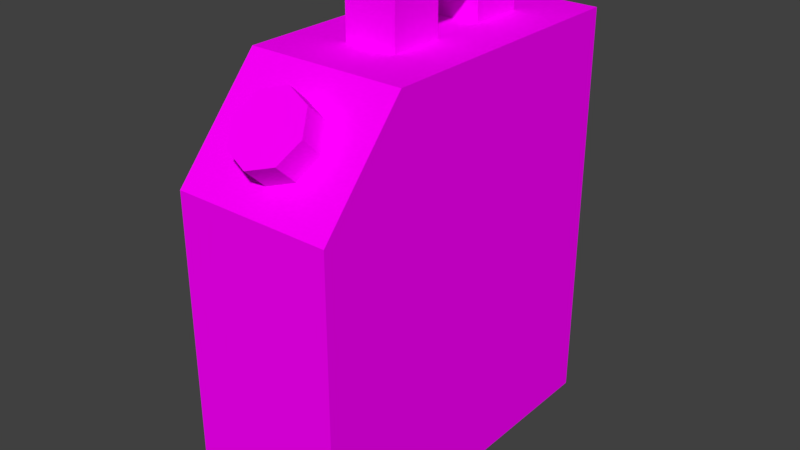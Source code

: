 # Source: gasoil-can.blend  (saved by Blender 2.79.0; exported with 4.5.12 LTS)
import bpy
from mathutils import Matrix  # noqa: F401  (used for matrix-valued properties, if any)

bpy.ops.wm.read_factory_settings(use_empty=True)
scene = bpy.context.scene
scene.name = 'Scene'

# ---- collections
col_collection_2 = bpy.data.collections.new('Collection 2'); scene.collection.children.link(col_collection_2)

# ---- images (referenced by path relative to the original .blend; pixels are not part of the script)
import os
ASSET_DIR = os.environ.get("B2B_ASSET_DIR", "")  # directory of the original .blend (textures are referenced by path, not embedded)
HERE = os.path.dirname(os.path.abspath(__file__))  # packed textures are extracted next to this script under _unpacked/

def load_image(name, relpath, width, height, colorspace="sRGB"):
    """Load a texture the original file referenced (path relative to the .blend, or extracted next to this script)."""
    p = next((c for c in (os.path.join(HERE, relpath), os.path.join(ASSET_DIR, relpath)) if relpath and os.path.exists(c)), "")
    if p:
        img = bpy.data.images.load(p, check_existing=True)
        img.name = name
    else:  # same state as the original file: an image datablock whose file is absent (Cycles renders it pink)
        img = bpy.data.images.new(name, width, height)
        img.source = "FILE"
        img.filepath = "//" + (relpath or name)
    img.colorspace_settings.name = colorspace
    return img
img_lowpolytexture_png = load_image('LowPolyTexture.png', 'LowPolyTexture.png', 1024, 1024, 'sRGB')

# ---- materials (node trees are filled in below, after node groups)
mat_material = bpy.data.materials.new('Material')
mat_material.alpha_threshold = 0.0
mat_material.roughness = 0.5

# ---- material node trees
mat_material.use_nodes = True; mat_material.node_tree.nodes.clear()
_N = mat_material.node_tree.nodes; _L = mat_material.node_tree.links
n0 = _N.new('ShaderNodeOutputMaterial'); n0.name = 'Material Output'; n0.location = (300, 300)
n1 = _N.new('ShaderNodeBsdfDiffuse'); n1.name = 'Diffuse BSDF'; n1.location = (10, 300)
n2 = _N.new('ShaderNodeTexImage'); n2.name = 'Image Texture'; n2.location = (-180, 300)
n2.width = 140
n2.image = img_lowpolytexture_png
_L.new(n1.outputs[0], n0.inputs[0])
_L.new(n2.outputs[0], n1.inputs[0])
n0.is_active_output = True

# ---- world
world_world = bpy.data.worlds.new('World'); scene.world = world_world
world_world.color = (0.05088, 0.05088, 0.05088)
world_world.use_sun_shadow = False
world_world.sun_shadow_jitter_overblur = 0.0
world_world.cycles.sampling_method = 'MANUAL'

# ---- meshes
me_cube_001 = bpy.data.meshes.new('Cube.001')
me_cube_001.from_pydata([(-0.01523, 0.02686, -0.01447), (0.00177, 0.02686, 0.001681), (-0.002149, 0.019, -0.02824), (0.01485, 0.019, -0.01209), (0.00327, 4.396e-09, -0.03395), (0.02027, -3.041e-09, -0.0178), (-0.002149, -0.019, -0.02824), (0.01485, -0.019, -0.01209), (-0.01523, -0.02686, -0.01447), (0.00177, -0.02686, 0.001681), (-0.02831, -0.019, -0.0006957), (-0.01131, -0.019, 0.01545), (-0.03373, 2.69e-09, 0.005009), (-0.01673, -6.453e-09, 0.02116), (-0.02831, 0.019, -0.0006957), (-0.01131, 0.019, 0.01545)], [], [(0, 1, 3, 2), (2, 3, 5, 4), (4, 5, 7, 6), (6, 7, 9, 8), (8, 9, 11, 10), (10, 11, 13, 12), (3, 1, 15, 13, 11, 9, 7, 5), (12, 13, 15, 14), (14, 15, 1, 0)])
_uv = me_cube_001.uv_layers.new(name='UVMap')
_uv.uv.foreach_set('vector', [0.8382, 0.7797, 0.8625, 0.7797, 0.8625, 0.8039, 0.8382, 0.8039, 0.8382, 0.8039, 0.8625, 0.8039, 0.8625, 0.8211, 0.8382, 0.8211, 0.8139, 0.7625, 0.8382, 0.7625, 0.8382, 0.7797, 0.8139, 0.7797, 0.8139, 0.7797, 0.8382, 0.7797, 0.8382, 0.8039, 0.8139, 0.8039, 0.8139, 0.8039, 0.8382, 0.8039, 0.8382, 0.8211, 0.8139, 0.8211, 0.8139, 0.8211, 0.8382, 0.8211, 0.8382, 0.8453, 0.8139, 0.8453, 0.7625, 0.8039, 0.7625, 0.7797, 0.7776, 0.7625, 0.7989, 0.7625, 0.8139, 0.7797, 0.8139, 0.8039, 0.7989, 0.8211, 0.7776, 0.8211, 0.8139, 0.8453, 0.8382, 0.8453, 0.8382, 0.8625, 0.8139, 0.8625, 0.8382, 0.7625, 0.8625, 0.7625, 0.8625, 0.7797, 0.8382, 0.7797])
me_cube_001.materials.append(mat_material)
me_cube_001.use_remesh_preserve_volume = False
me_cube_001.use_remesh_preserve_attributes = False
me_cube_001.use_mirror_vertex_groups = False
me_cube_001.update()
me_cube = bpy.data.meshes.new('Cube')
me_cube.from_pydata([(-1.0, -1.0, -0.5758), (-1.0, -1.0, 1.144), (-1.0, 1.0, -0.5758), (-1.0, 1.0, 1.144), (1.0, -1.0, -0.5758), (1.0, -1.0, 1.144), (1.0, 1.0, -0.5758), (1.0, 1.0, 1.144), (-1.0, -1.0, 1.687), (-1.0, 1.0, 1.687), (0.519, 1.0, 1.687), (0.519, -1.0, 1.687), (0.5179, 1.0, -0.5758), (0.5179, 1.0, 1.144), (0.5179, -1.0, -0.5758), (0.5179, -1.0, 1.144), (-0.08926, 1.0, -0.5758), (0.2143, 1.0, -0.5758), (-0.3928, 1.0, -0.5758), (-0.6964, 1.0, -0.5758), (0.2143, -1.0, 1.144), (-0.08926, -1.0, 1.144), (-0.3928, -1.0, 1.144), (-0.6964, -1.0, 1.144), (-0.6964, 1.0, 1.144), (-0.3928, 1.0, 1.144), (-0.08926, 1.0, 1.144), (0.2143, 1.0, 1.144), (-0.6964, -1.0, -0.5758), (-0.3928, -1.0, -0.5758), (-0.08926, -1.0, -0.5758), (0.2143, -1.0, -0.5758), (0.2152, -1.0, 1.687), (-0.08862, -1.0, 1.687), (-0.3924, -1.0, 1.687), (-0.6962, -1.0, 1.687), (-0.6962, 1.0, 1.687), (-0.3924, 1.0, 1.687), (-0.08862, 1.0, 1.687), (0.2152, 1.0, 1.687), (-1.0, 0.3333, -0.5758), (-1.0, -0.3333, -0.5758), (-1.0, -0.3333, 1.144), (-1.0, 0.3333, 1.144), (1.0, -0.3333, -0.5758), (1.0, 0.3333, -0.5758), (1.0, 0.3333, 1.144), (1.0, -0.3333, 1.144), (-1.0, -0.3333, 1.687), (-1.0, 0.3333, 1.687), (0.519, 0.3333, 1.687), (0.519, -0.3333, 1.687), (0.5179, 0.3333, -0.5758), (0.5179, -0.3333, -0.5758), (-0.6964, 0.3333, -0.5758), (-0.6964, -0.3333, -0.5758), (-0.3928, 0.3333, -0.5758), (-0.3928, -0.3333, -0.5758), (-0.08926, 0.3333, -0.5758), (-0.08926, -0.3333, -0.5758), (0.2143, 0.3333, -0.5758), (0.2143, -0.3333, -0.5758), (0.2152, 0.3333, 1.687), (0.2152, -0.3333, 1.687), (-0.08862, 0.3333, 1.687), (-0.08862, -0.3333, 1.687), (-0.3924, 0.3333, 1.687), (-0.3924, -0.3333, 1.687), (-0.6962, 0.3333, 1.687), (-0.6962, -0.3333, 1.687), (0.2152, 0.3333, 2.022), (0.2152, -0.3333, 2.022), (-0.08862, 0.3333, 2.022), (-0.08862, -0.3333, 2.022), (-0.3924, 0.3333, 2.022), (-0.3924, -0.3333, 2.022), (-0.6962, 0.3333, 2.022), (-0.6962, -0.3333, 2.022), (-0.6962, 0.3333, 1.88), (-0.6962, -0.3333, 1.88), (-0.08862, 0.3333, 1.88), (0.2152, 0.3333, 1.88), (0.2152, -0.3333, 1.88), (-0.3924, 0.3333, 1.88), (-0.08862, -0.3333, 1.88), (-0.3924, -0.3333, 1.88), (0.6793, 1.0, 1.506), (0.8397, 1.0, 1.325), (0.6793, -1.0, 1.506), (0.8397, -1.0, 1.325), (0.8397, -0.3333, 1.325), (0.6793, -0.3333, 1.506), (0.8397, 0.3333, 1.325), (0.6793, 0.3333, 1.506)], [], [(40, 43, 3, 2), (12, 13, 7, 6), (44, 47, 5, 4), (28, 23, 1, 0), (53, 44, 4, 14), (24, 3, 9, 36), (69, 48, 8, 35), (93, 86, 10, 50), (42, 1, 8, 48), (15, 5, 89, 88, 11), (20, 15, 11, 32), (2, 3, 24, 19), (7, 13, 10, 86, 87), (61, 53, 14, 31), (4, 5, 15, 14), (17, 27, 13, 12), (19, 24, 25, 18), (18, 25, 26, 16), (16, 26, 27, 17), (41, 55, 28, 0), (55, 57, 29, 28), (57, 59, 30, 29), (59, 61, 31, 30), (1, 23, 35, 8), (23, 22, 34, 35), (22, 21, 33, 34), (21, 20, 32, 33), (51, 63, 32, 11), (63, 65, 33, 32), (65, 67, 34, 33), (67, 69, 35, 34), (13, 27, 39, 10), (27, 26, 38, 39), (26, 25, 37, 38), (25, 24, 36, 37), (14, 15, 20, 31), (31, 20, 21, 30), (30, 21, 22, 29), (29, 22, 23, 28), (37, 36, 68, 66), (82, 81, 70, 71), (38, 37, 66, 64), (81, 80, 72, 70), (39, 38, 64, 62), (78, 79, 77, 76), (10, 39, 62, 50), (50, 62, 63, 51), (16, 17, 60, 58), (58, 60, 61, 59), (18, 16, 58, 56), (56, 58, 59, 57), (19, 18, 56, 54), (54, 56, 57, 55), (2, 19, 54, 40), (40, 54, 55, 41), (17, 12, 52, 60), (60, 52, 53, 61), (3, 43, 49, 9), (43, 42, 48, 49), (88, 91, 51, 11), (91, 93, 50, 51), (36, 9, 49, 68), (68, 49, 48, 69), (12, 6, 45, 52), (52, 45, 44, 53), (6, 7, 46, 45), (45, 46, 47, 44), (0, 1, 42, 41), (41, 42, 43, 40), (74, 76, 77, 75), (72, 74, 75, 73), (70, 72, 73, 71), (80, 83, 74, 72), (83, 78, 76, 74), (84, 82, 71, 73), (85, 84, 73, 75), (79, 85, 75, 77), (69, 67, 85, 79), (64, 66, 67, 65), (65, 63, 82, 84), (66, 68, 78, 83), (85, 67, 66, 83), (68, 69, 79, 78), (62, 64, 80, 81), (63, 62, 81, 82), (84, 80, 64, 65), (84, 85, 83, 80), (47, 46, 92, 90), (5, 47, 90, 89), (89, 90, 91, 88), (46, 7, 87, 92), (92, 87, 86, 93), (91, 90, 92, 93)])
_uv = me_cube.uv_layers.new(name='UVMap')
_uv.uv.foreach_set('vector', [0.1756, 0.8395, 0.1756, 0.8206, 0.1819, 0.8206, 0.1819, 0.8395, 0.1963, 0.8395, 0.1963, 0.8206, 0.2009, 0.8206, 0.2009, 0.8395, 0.1693, 0.7899, 0.1693, 0.8088, 0.163, 0.8088, 0.163, 0.7899, 0.198, 0.8147, 0.198, 0.7959, 0.2009, 0.7959, 0.2009, 0.8147, 0.2135, 0.7952, 0.2135, 0.7899, 0.2198, 0.7899, 0.2198, 0.7952, 0.1848, 0.8206, 0.1819, 0.8206, 0.1819, 0.8147, 0.1848, 0.8147, 0.2038, 0.8191, 0.2009, 0.8191, 0.2009, 0.8118, 0.2038, 0.8118, 0.1756, 0.8127, 0.1819, 0.8127, 0.1819, 0.8147, 0.1756, 0.8147, 0.1693, 0.8206, 0.163, 0.8206, 0.163, 0.8147, 0.1693, 0.8147, 0.1865, 0.7959, 0.1819, 0.7959, 0.1835, 0.7939, 0.185, 0.7919, 0.1865, 0.7899, 0.1894, 0.7959, 0.1865, 0.7959, 0.1865, 0.7899, 0.1894, 0.7899, 0.1819, 0.8395, 0.1819, 0.8206, 0.1848, 0.8206, 0.1848, 0.8395, 0.2009, 0.8206, 0.1963, 0.8206, 0.1963, 0.8147, 0.1978, 0.8167, 0.1994, 0.8187, 0.2135, 0.7985, 0.2135, 0.7952, 0.2198, 0.7952, 0.2198, 0.7985, 0.1819, 0.8147, 0.1819, 0.7959, 0.1865, 0.7959, 0.1865, 0.8147, 0.1934, 0.8395, 0.1934, 0.8206, 0.1963, 0.8206, 0.1963, 0.8395, 0.1848, 0.8395, 0.1848, 0.8206, 0.1877, 0.8206, 0.1877, 0.8395, 0.1877, 0.8395, 0.1877, 0.8206, 0.1906, 0.8206, 0.1906, 0.8395, 0.1906, 0.8395, 0.1906, 0.8206, 0.1934, 0.8206, 0.1934, 0.8395, 0.2135, 0.8118, 0.2135, 0.8085, 0.2198, 0.8085, 0.2198, 0.8118, 0.2135, 0.8085, 0.2135, 0.8052, 0.2198, 0.8052, 0.2198, 0.8085, 0.2135, 0.8052, 0.2135, 0.8019, 0.2198, 0.8019, 0.2198, 0.8052, 0.2135, 0.8019, 0.2135, 0.7985, 0.2198, 0.7985, 0.2198, 0.8019, 0.2009, 0.7959, 0.198, 0.7959, 0.198, 0.7899, 0.2009, 0.7899, 0.198, 0.7959, 0.1951, 0.7959, 0.1951, 0.7899, 0.198, 0.7899, 0.1951, 0.7959, 0.1923, 0.7959, 0.1922, 0.7899, 0.1951, 0.7899, 0.1923, 0.7959, 0.1894, 0.7959, 0.1894, 0.7899, 0.1922, 0.7899, 0.2153, 0.8191, 0.2124, 0.8191, 0.2124, 0.8118, 0.2153, 0.8118, 0.2124, 0.8191, 0.2095, 0.8191, 0.2095, 0.8118, 0.2124, 0.8118, 0.2095, 0.8191, 0.2066, 0.8191, 0.2066, 0.8118, 0.2095, 0.8118, 0.2066, 0.8191, 0.2038, 0.8191, 0.2038, 0.8118, 0.2066, 0.8118, 0.1963, 0.8206, 0.1934, 0.8206, 0.1934, 0.8147, 0.1963, 0.8147, 0.1934, 0.8206, 0.1906, 0.8206, 0.1906, 0.8147, 0.1934, 0.8147, 0.1906, 0.8206, 0.1877, 0.8206, 0.1877, 0.8147, 0.1906, 0.8147, 0.1877, 0.8206, 0.1848, 0.8206, 0.1848, 0.8147, 0.1877, 0.8147, 0.1865, 0.8147, 0.1865, 0.7959, 0.1894, 0.7959, 0.1894, 0.8147, 0.1894, 0.8147, 0.1894, 0.7959, 0.1923, 0.7959, 0.1923, 0.8147, 0.1923, 0.8147, 0.1923, 0.7959, 0.1951, 0.7959, 0.1951, 0.8147, 0.1951, 0.8147, 0.1951, 0.7959, 0.198, 0.7959, 0.198, 0.8147, 0.2066, 0.8337, 0.2038, 0.8337, 0.2038, 0.8264, 0.2066, 0.8264, 0.09592, 0.7894, 0.09592, 0.7821, 0.09726, 0.7821, 0.09726, 0.7894, 0.2095, 0.8337, 0.2066, 0.8337, 0.2066, 0.8264, 0.2095, 0.8264, 0.1107, 0.822, 0.1107, 0.8187, 0.112, 0.8187, 0.112, 0.822, 0.2124, 0.8337, 0.2095, 0.8337, 0.2095, 0.8264, 0.2124, 0.8264, 0.06279, 0.8178, 0.06279, 0.8251, 0.06145, 0.8251, 0.06145, 0.8178, 0.2153, 0.8337, 0.2124, 0.8337, 0.2124, 0.8264, 0.2153, 0.8264, 0.2153, 0.8264, 0.2124, 0.8264, 0.2124, 0.8191, 0.2153, 0.8191, 0.2009, 0.8019, 0.2009, 0.7985, 0.2072, 0.7985, 0.2072, 0.8019, 0.2072, 0.8019, 0.2072, 0.7985, 0.2135, 0.7985, 0.2135, 0.8019, 0.2009, 0.8052, 0.2009, 0.8019, 0.2072, 0.8019, 0.2072, 0.8052, 0.2072, 0.8052, 0.2072, 0.8019, 0.2135, 0.8019, 0.2135, 0.8052, 0.2009, 0.8085, 0.2009, 0.8052, 0.2072, 0.8052, 0.2072, 0.8085, 0.2072, 0.8085, 0.2072, 0.8052, 0.2135, 0.8052, 0.2135, 0.8085, 0.2009, 0.8118, 0.2009, 0.8085, 0.2072, 0.8085, 0.2072, 0.8118, 0.2072, 0.8118, 0.2072, 0.8085, 0.2135, 0.8085, 0.2135, 0.8118, 0.2009, 0.7985, 0.2009, 0.7952, 0.2072, 0.7952, 0.2072, 0.7985, 0.2072, 0.7985, 0.2072, 0.7952, 0.2135, 0.7952, 0.2135, 0.7985, 0.1819, 0.8206, 0.1756, 0.8206, 0.1756, 0.8147, 0.1819, 0.8147, 0.1756, 0.8206, 0.1693, 0.8206, 0.1693, 0.8147, 0.1756, 0.8147, 0.163, 0.8127, 0.1693, 0.8127, 0.1693, 0.8147, 0.163, 0.8147, 0.1693, 0.8127, 0.1756, 0.8127, 0.1756, 0.8147, 0.1693, 0.8147, 0.2038, 0.8337, 0.2009, 0.8337, 0.2009, 0.8264, 0.2038, 0.8264, 0.2038, 0.8264, 0.2009, 0.8264, 0.2009, 0.8191, 0.2038, 0.8191, 0.2009, 0.7952, 0.2009, 0.7899, 0.2072, 0.7899, 0.2072, 0.7952, 0.2072, 0.7952, 0.2072, 0.7899, 0.2135, 0.7899, 0.2135, 0.7952, 0.1819, 0.7899, 0.1819, 0.8088, 0.1756, 0.8088, 0.1756, 0.7899, 0.1756, 0.7899, 0.1756, 0.8088, 0.1693, 0.8088, 0.1693, 0.7899, 0.163, 0.8395, 0.163, 0.8206, 0.1693, 0.8206, 0.1693, 0.8395, 0.1693, 0.8395, 0.1693, 0.8206, 0.1756, 0.8206, 0.1756, 0.8395, 0.1057, 0.8187, 0.1057, 0.822, 0.09934, 0.822, 0.09934, 0.8187, 0.1057, 0.8154, 0.1057, 0.8187, 0.09934, 0.8187, 0.09934, 0.8154, 0.1057, 0.812, 0.1057, 0.8154, 0.09934, 0.8154, 0.09934, 0.812, 0.1107, 0.8187, 0.1107, 0.8154, 0.112, 0.8154, 0.112, 0.8187, 0.1107, 0.8154, 0.1107, 0.812, 0.112, 0.812, 0.112, 0.8154, 0.1075, 0.8154, 0.1075, 0.812, 0.1088, 0.812, 0.1088, 0.8154, 0.1075, 0.8187, 0.1075, 0.8154, 0.1088, 0.8154, 0.1088, 0.8187, 0.1075, 0.822, 0.1075, 0.8187, 0.1088, 0.8187, 0.1088, 0.822, 0.1057, 0.822, 0.1057, 0.8187, 0.1075, 0.8187, 0.1075, 0.822, 0.2095, 0.8264, 0.2066, 0.8264, 0.2066, 0.8191, 0.2095, 0.8191, 0.1057, 0.8154, 0.1057, 0.812, 0.1075, 0.812, 0.1075, 0.8154, 0.1088, 0.8154, 0.1088, 0.812, 0.1107, 0.812, 0.1107, 0.8154, 0.102, 0.7821, 0.1038, 0.7821, 0.1038, 0.7894, 0.102, 0.7894, 0.06463, 0.8178, 0.06463, 0.8251, 0.06279, 0.8251, 0.06279, 0.8178, 0.1088, 0.822, 0.1088, 0.8187, 0.1107, 0.8187, 0.1107, 0.822, 0.09408, 0.7894, 0.09408, 0.7821, 0.09592, 0.7821, 0.09592, 0.7894, 0.07068, 0.8251, 0.07068, 0.8178, 0.07252, 0.8178, 0.07252, 0.8251, 0.1001, 0.7894, 0.09726, 0.7894, 0.09726, 0.7821, 0.1001, 0.7821, 0.1693, 0.8088, 0.1756, 0.8088, 0.1756, 0.8108, 0.1693, 0.8108, 0.163, 0.8088, 0.1693, 0.8088, 0.1693, 0.8108, 0.163, 0.8108, 0.163, 0.8108, 0.1693, 0.8108, 0.1693, 0.8127, 0.163, 0.8127, 0.1756, 0.8088, 0.1819, 0.8088, 0.1819, 0.8108, 0.1756, 0.8108, 0.1756, 0.8108, 0.1819, 0.8108, 0.1819, 0.8127, 0.1756, 0.8127, 0.1693, 0.8127, 0.1693, 0.8108, 0.1756, 0.8108, 0.1756, 0.8127])
me_cube.materials.append(mat_material)
me_cube.use_remesh_preserve_volume = False
me_cube.use_remesh_preserve_attributes = False
me_cube.use_mirror_vertex_groups = False
me_cube.update()

# ---- objects
ob_gasoilcan = bpy.data.objects.new('GasoilCan', None)
ob_plug = bpy.data.objects.new('Plug', me_cube_001)
ob_can = bpy.data.objects.new('Can', me_cube)

# ---- transforms, parenting, visibility, modifiers, constraints
ob_gasoilcan.location = (0.0, 0.0, 0.0)
ob_gasoilcan.empty_image_offset = (0.0, 0.0)
ob_gasoilcan.lineart.crease_threshold = 0.0
ob_plug.parent = ob_gasoilcan
ob_plug.location = (0.001207, -0.1133, 0.198)
ob_plug.rotation_euler = (0.0, 0.0, -1.571)
ob_plug.lineart.crease_threshold = 0.0
ob_can.parent = ob_gasoilcan
ob_can.location = (0.0, 0.0, 0.0)
ob_can.rotation_euler = (0.0, 0.0, -1.571)
ob_can.scale = (0.1317, 0.05723, 0.1317)
ob_can.lineart.crease_threshold = 0.0

# ---- collection membership
col_collection_2.objects.link(ob_gasoilcan)
col_collection_2.objects.link(ob_plug)
col_collection_2.objects.link(ob_can)

# ---- scene / render settings (as saved in the file)
scene.frame_start = 1; scene.frame_end = 250; scene.frame_set(1)
scene.render.engine = 'CYCLES'
scene.render.resolution_percentage = 50
scene.render.dither_intensity = 0.0
scene.cycles.use_denoising = False
scene.cycles.samples = 128
scene.cycles.sampling_pattern = 'TABULATED_SOBOL'
scene.cycles.use_adaptive_sampling = False
scene.cycles.use_light_tree = False
scene.cycles.blur_glossy = 0.0
scene.cycles.sample_clamp_indirect = 0.0
scene.view_settings.view_transform = 'Standard'
bpy.context.view_layer.update()

# ---- added for rendering (the .blend has no active camera and no usable light): camera, sun
cam_auto = bpy.data.cameras.new('AutoCamera')
cam_auto.lens = 50.0
cam_auto.sensor_width = 36.0
cam_auto.clip_end = 1000.0
ob_auto_camera = bpy.data.objects.new('AutoCamera', cam_auto)
scene.collection.objects.link(ob_auto_camera)
ob_auto_camera.location = (0.414378, -0.498197, 0.42674)
ob_auto_camera.rotation_euler = (1.09748, -7.21219e-08, 0.694738)
scene.camera = ob_auto_camera
light_auto_sun = bpy.data.lights.new('AutoSun', 'SUN')
light_auto_sun.energy = 3.0
light_auto_sun.angle = 0.0523599
ob_auto_sun = bpy.data.objects.new('AutoSun', light_auto_sun)
scene.collection.objects.link(ob_auto_sun)
ob_auto_sun.rotation_euler = (0.872665, 0.174533, 0.523599)
bpy.context.view_layer.update()
